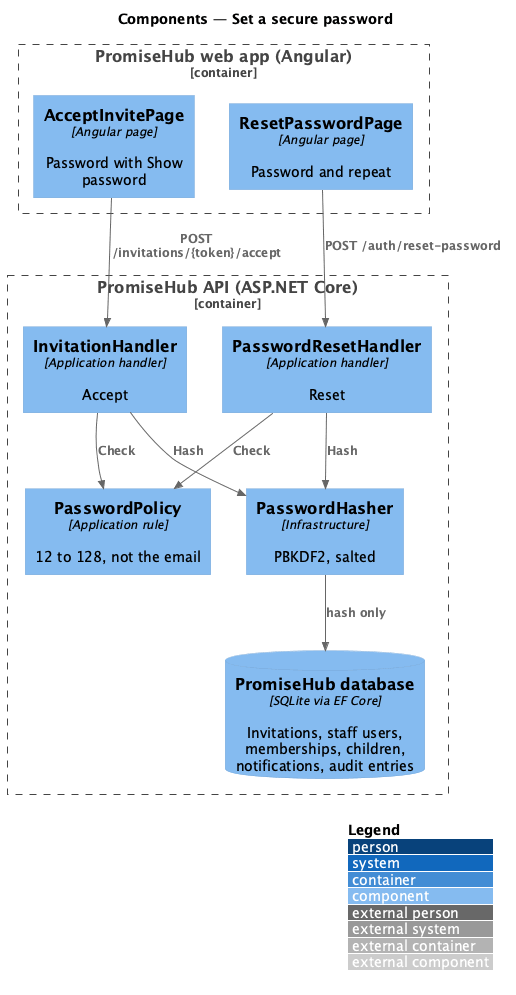

The diagram above was rendered by PlantUML. Its source (embedded in the PNG):
@startuml
!include <C4/C4_Component>
LAYOUT_WITH_LEGEND()
title Components — Set a secure password
Container_Boundary(web, "PromiseHub web app (Angular)") {
  Component(acc, "AcceptInvitePage", "Angular page", "Password with Show password")
  Component(reset, "ResetPasswordPage", "Angular page", "Password and repeat")
}
Container_Boundary(api, "PromiseHub API (ASP.NET Core)") {
  Component(ih, "InvitationHandler", "Application handler", "Accept")
  Component(rh, "PasswordResetHandler", "Application handler", "Reset")
  Component(pp, "PasswordPolicy", "Application rule", "12 to 128, not the email")
  Component(hash, "PasswordHasher", "Infrastructure", "PBKDF2, salted")
  ComponentDb(db, "PromiseHub database", "SQLite via EF Core", "Invitations, staff users, memberships, children, notifications, audit entries")
}
Rel(acc, ih, "POST /invitations/{token}/accept")
Rel(reset, rh, "POST /auth/reset-password")
Rel(ih, pp, "Check")
Rel(rh, pp, "Check")
Rel(ih, hash, "Hash")
Rel(rh, hash, "Hash")
Rel(hash, db, "hash only")
@enduml